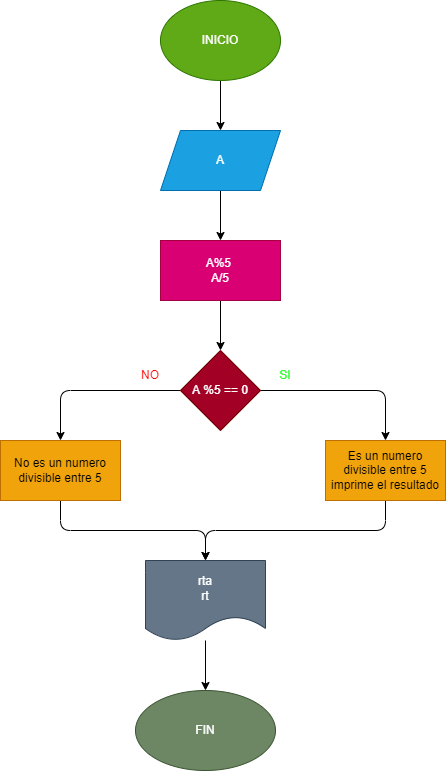

The diagram above was exported from draw.io. Its source (the exported page's mxGraphModel, read from the mxfile embedded in the PNG):
<mxGraphModel dx="1130" dy="536" grid="1" gridSize="10" guides="1" tooltips="1" connect="1" arrows="1" fold="1" page="1" pageScale="1" pageWidth="850" pageHeight="1100" math="0" shadow="0">
  <root>
    <mxCell id="0" />
    <mxCell id="1" parent="0" />
    <mxCell id="4" value="" style="edgeStyle=none;html=1;" edge="1" parent="1" source="2" target="3">
      <mxGeometry relative="1" as="geometry" />
    </mxCell>
    <mxCell id="2" value="INICIO" style="ellipse;whiteSpace=wrap;html=1;fillColor=#60a917;fontColor=#ffffff;strokeColor=#2D7600;" vertex="1" parent="1">
      <mxGeometry x="365" width="120" height="80" as="geometry" />
    </mxCell>
    <mxCell id="6" value="" style="edgeStyle=none;html=1;" edge="1" parent="1" source="3" target="5">
      <mxGeometry relative="1" as="geometry" />
    </mxCell>
    <mxCell id="3" value="A" style="shape=parallelogram;perimeter=parallelogramPerimeter;whiteSpace=wrap;html=1;fixedSize=1;fillColor=#1ba1e2;fontColor=#ffffff;strokeColor=#006EAF;" vertex="1" parent="1">
      <mxGeometry x="365" y="130" width="120" height="60" as="geometry" />
    </mxCell>
    <mxCell id="8" value="" style="edgeStyle=none;html=1;" edge="1" parent="1" source="5" target="7">
      <mxGeometry relative="1" as="geometry" />
    </mxCell>
    <mxCell id="5" value="A%5&amp;nbsp;&lt;br&gt;A/5" style="whiteSpace=wrap;html=1;fillColor=#d80073;fontColor=#ffffff;strokeColor=#A50040;" vertex="1" parent="1">
      <mxGeometry x="365" y="240" width="120" height="60" as="geometry" />
    </mxCell>
    <mxCell id="10" value="" style="edgeStyle=none;html=1;" edge="1" parent="1" source="7" target="9">
      <mxGeometry relative="1" as="geometry">
        <Array as="points">
          <mxPoint x="590" y="390" />
        </Array>
      </mxGeometry>
    </mxCell>
    <mxCell id="15" style="edgeStyle=none;html=1;entryX=0.5;entryY=0;entryDx=0;entryDy=0;" edge="1" parent="1" source="7" target="13">
      <mxGeometry relative="1" as="geometry">
        <Array as="points">
          <mxPoint x="265" y="390" />
        </Array>
      </mxGeometry>
    </mxCell>
    <mxCell id="7" value="A %5 == 0" style="rhombus;whiteSpace=wrap;html=1;fillColor=#a20025;fontColor=#ffffff;strokeColor=#6F0000;" vertex="1" parent="1">
      <mxGeometry x="385" y="350" width="80" height="80" as="geometry" />
    </mxCell>
    <mxCell id="18" style="edgeStyle=none;html=1;entryX=0.5;entryY=0;entryDx=0;entryDy=0;" edge="1" parent="1" source="9" target="16">
      <mxGeometry relative="1" as="geometry">
        <Array as="points">
          <mxPoint x="590" y="530" />
          <mxPoint x="410" y="530" />
        </Array>
      </mxGeometry>
    </mxCell>
    <mxCell id="9" value="Es un numero divisible entre 5&lt;br&gt;imprime el resultado" style="whiteSpace=wrap;html=1;fillColor=#f0a30a;fontColor=#000000;strokeColor=#BD7000;" vertex="1" parent="1">
      <mxGeometry x="530" y="440" width="120" height="60" as="geometry" />
    </mxCell>
    <mxCell id="17" style="edgeStyle=none;html=1;entryX=0.5;entryY=0;entryDx=0;entryDy=0;" edge="1" parent="1" source="13" target="16">
      <mxGeometry relative="1" as="geometry">
        <Array as="points">
          <mxPoint x="265" y="530" />
          <mxPoint x="410" y="530" />
        </Array>
      </mxGeometry>
    </mxCell>
    <mxCell id="13" value="No es un numero divisible entre 5" style="whiteSpace=wrap;html=1;fillColor=#f0a30a;fontColor=#000000;strokeColor=#BD7000;" vertex="1" parent="1">
      <mxGeometry x="205" y="440" width="120" height="60" as="geometry" />
    </mxCell>
    <mxCell id="20" value="" style="edgeStyle=none;html=1;" edge="1" parent="1" source="16" target="19">
      <mxGeometry relative="1" as="geometry" />
    </mxCell>
    <mxCell id="16" value="rta&lt;br&gt;rt" style="shape=document;whiteSpace=wrap;html=1;boundedLbl=1;fillColor=#647687;fontColor=#ffffff;strokeColor=#314354;" vertex="1" parent="1">
      <mxGeometry x="350" y="560" width="120" height="80" as="geometry" />
    </mxCell>
    <mxCell id="19" value="FIN" style="ellipse;whiteSpace=wrap;html=1;fillColor=#6d8764;fontColor=#ffffff;strokeColor=#3A5431;" vertex="1" parent="1">
      <mxGeometry x="340" y="690" width="140" height="80" as="geometry" />
    </mxCell>
    <mxCell id="21" value="&lt;font color=&quot;#ff0000&quot;&gt;NO&lt;/font&gt;" style="text;html=1;strokeColor=none;fillColor=none;align=center;verticalAlign=middle;whiteSpace=wrap;rounded=0;" vertex="1" parent="1">
      <mxGeometry x="325" y="360" width="60" height="30" as="geometry" />
    </mxCell>
    <mxCell id="22" value="&lt;font color=&quot;#33ff33&quot;&gt;SI&lt;/font&gt;" style="text;html=1;strokeColor=none;fillColor=none;align=center;verticalAlign=middle;whiteSpace=wrap;rounded=0;" vertex="1" parent="1">
      <mxGeometry x="460" y="360" width="60" height="30" as="geometry" />
    </mxCell>
  </root>
</mxGraphModel>